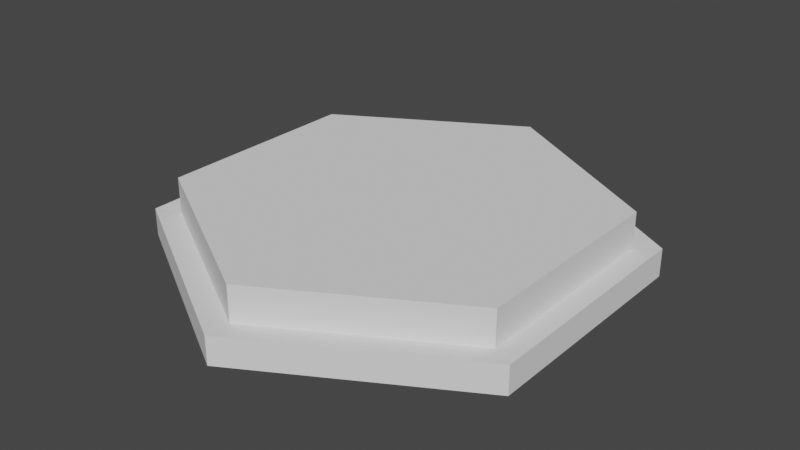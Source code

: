 # Source: BW-Button.blend  (saved by Blender 3.6.13; exported with 4.5.12 LTS)
import bpy
from mathutils import Matrix  # noqa: F401  (used for matrix-valued properties, if any)

bpy.ops.wm.read_factory_settings(use_empty=True)
scene = bpy.context.scene
scene.name = 'Scene'

# ---- collections
col_collection = bpy.data.collections.new('Collection'); scene.collection.children.link(col_collection)

# ---- world
world_world = bpy.data.worlds.new('World'); scene.world = world_world
world_world.use_nodes = True; world_world.node_tree.nodes.clear()
_N = world_world.node_tree.nodes; _L = world_world.node_tree.links
n0 = _N.new('ShaderNodeOutputWorld'); n0.name = 'World Output'; n0.location = (300, 300)
n1 = _N.new('ShaderNodeBackground'); n1.name = 'Background'; n1.location = (10, 300)
n1.inputs[0].default_value = (0.05088, 0.05088, 0.05088, 1.0)
_L.new(n1.outputs[0], n0.inputs[0])
n0.is_active_output = True
world_world.color = (0.05088, 0.05088, 0.05088)
world_world.use_sun_shadow = False
world_world.sun_shadow_jitter_overblur = 0.0

# ---- meshes
me_cylinder = bpy.data.meshes.new('Cylinder')
me_cylinder.from_pydata([(0.0, 1.0, -1.0), (0.0, 1.0, 0.4683), (0.866, 0.5, -1.0), (0.866, 0.5, 0.4683), (0.866, -0.5, -1.0), (0.866, -0.5, 0.4683), (0.0, -1.0, -1.0), (0.0, -1.0, 0.4683), (-0.866, -0.5, -1.0), (-0.866, -0.5, 0.4683), (-0.866, 0.5, -1.0), (-0.866, 0.5, 0.4683), (0.0, 1.0, -2.029), (0.866, 0.5, -2.029), (0.866, -0.5, -2.029), (0.0, -1.0, -2.029), (-0.866, -0.5, -2.029), (-0.866, 0.5, -2.029), (0.0, 1.123, -0.9369), (0.9723, 0.5613, -0.9369), (0.9723, -0.5613, -0.9369), (0.0, -1.123, -0.9369), (-0.9723, -0.5613, -0.9369), (-0.9723, 0.5613, -0.9369), (0.0, 1.123, -2.092), (0.9723, 0.5613, -2.092), (0.9723, -0.5613, -2.092), (0.0, -1.123, -2.092), (-0.9723, -0.5613, -2.092), (-0.9723, 0.5613, -2.092)], [], [(0, 1, 3, 2), (2, 3, 5, 4), (4, 5, 7, 6), (6, 7, 9, 8), (3, 1, 11, 9, 7, 5), (8, 9, 11, 10), (10, 11, 1, 0), (6, 8, 22, 21), (12, 13, 14, 15, 16, 17), (15, 14, 26, 27), (8, 10, 23, 22), (12, 17, 29, 24), (10, 0, 18, 23), (14, 13, 25, 26), (19, 20, 26, 25), (22, 23, 29, 28), (18, 19, 25, 24), (20, 21, 27, 26), (23, 18, 24, 29), (21, 22, 28, 27), (0, 2, 19, 18), (4, 6, 21, 20), (16, 15, 27, 28), (2, 4, 20, 19), (13, 12, 24, 25), (17, 16, 28, 29)])
_uv = me_cylinder.uv_layers.new(name='UVMap')
_uv.uv.foreach_set('vector', [1.0, 0.5, 1.0, 1.0, 0.8333, 1.0, 0.8333, 0.5, 0.8333, 0.5, 0.8333, 1.0, 0.6667, 1.0, 0.6667, 0.5, 0.6667, 0.5, 0.6667, 1.0, 0.5, 1.0, 0.5, 0.5, 0.5, 0.5, 0.5, 1.0, 0.3333, 1.0, 0.3333, 0.5, 0.4578, 0.37, 0.25, 0.49, 0.04215, 0.37, 0.04215, 0.13, 0.25, 0.01, 0.4578, 0.13, 0.3333, 0.5, 0.3333, 1.0, 0.1667, 1.0, 0.1667, 0.5, 0.1667, 0.5, 0.1667, 1.0, -8.941e-08, 1.0, -8.941e-08, 0.5, 0.5, 0.5, 0.3333, 0.5, 0.3333, 0.5, 0.5, 0.5, 0.75, 0.49, 0.9578, 0.37, 0.9578, 0.13, 0.75, 0.01, 0.5422, 0.13, 0.5422, 0.37, 0.75, 0.01, 0.9578, 0.13, 0.9578, 0.13, 0.75, 0.01, 0.3333, 0.5, 0.1667, 0.5, 0.1667, 0.5, 0.3333, 0.5, 0.75, 0.49, 0.5422, 0.37, 0.5422, 0.37, 0.75, 0.49, 0.1667, 0.5, -8.941e-08, 0.5, -8.941e-08, 0.5, 0.1667, 0.5, 0.9578, 0.13, 0.9578, 0.37, 0.9578, 0.37, 0.9578, 0.13, 0.8333, 0.5, 0.6667, 0.5, 0.6667, 0.5, 0.8333, 0.5, 0.3333, 0.5, 0.1667, 0.5, 0.1667, 0.5, 0.3333, 0.5, 1.0, 0.5, 0.8333, 0.5, 0.8333, 0.5, 1.0, 0.5, 0.6667, 0.5, 0.5, 0.5, 0.5, 0.5, 0.6667, 0.5, 0.1667, 0.5, -8.941e-08, 0.5, -8.941e-08, 0.5, 0.1667, 0.5, 0.5, 0.5, 0.3333, 0.5, 0.3333, 0.5, 0.5, 0.5, 1.0, 0.5, 0.8333, 0.5, 0.8333, 0.5, 1.0, 0.5, 0.6667, 0.5, 0.5, 0.5, 0.5, 0.5, 0.6667, 0.5, 0.5422, 0.13, 0.75, 0.01, 0.75, 0.01, 0.5422, 0.13, 0.8333, 0.5, 0.6667, 0.5, 0.6667, 0.5, 0.8333, 0.5, 0.9578, 0.37, 0.75, 0.49, 0.75, 0.49, 0.9578, 0.37, 0.5422, 0.37, 0.5422, 0.13, 0.5422, 0.13, 0.5422, 0.37])
me_cylinder.update()

# ---- objects
ob_cylinder = bpy.data.objects.new('Cylinder', me_cylinder)

# ---- transforms, parenting, visibility, modifiers, constraints
ob_cylinder.location = (0.0, 0.0, 0.0)
ob_cylinder.scale = (1.0, 1.0, 0.1158)

# ---- collection membership
col_collection.objects.link(ob_cylinder)

# ---- scene / render settings (as saved in the file)
scene.frame_start = 1; scene.frame_end = 250; scene.frame_set(1)
scene.render.engine = 'BLENDER_EEVEE_NEXT'
scene.cycles.sampling_pattern = 'TABULATED_SOBOL'
scene.view_settings.view_transform = 'Filmic'
bpy.context.view_layer.update()

# ---- added for rendering (the .blend has no active camera and no usable light): camera, sun
cam_auto = bpy.data.cameras.new('AutoCamera')
cam_auto.lens = 50.0
cam_auto.sensor_width = 36.0
cam_auto.clip_end = 1000.0
ob_auto_camera = bpy.data.objects.new('AutoCamera', cam_auto)
scene.collection.objects.link(ob_auto_camera)
ob_auto_camera.location = (2.76189, -3.31427, 2.11544)
ob_auto_camera.rotation_euler = (1.09748, -7.21219e-08, 0.694738)
scene.camera = ob_auto_camera
light_auto_sun = bpy.data.lights.new('AutoSun', 'SUN')
light_auto_sun.energy = 3.0
light_auto_sun.angle = 0.0523599
ob_auto_sun = bpy.data.objects.new('AutoSun', light_auto_sun)
scene.collection.objects.link(ob_auto_sun)
ob_auto_sun.rotation_euler = (0.872665, 0.174533, 0.523599)
bpy.context.view_layer.update()
